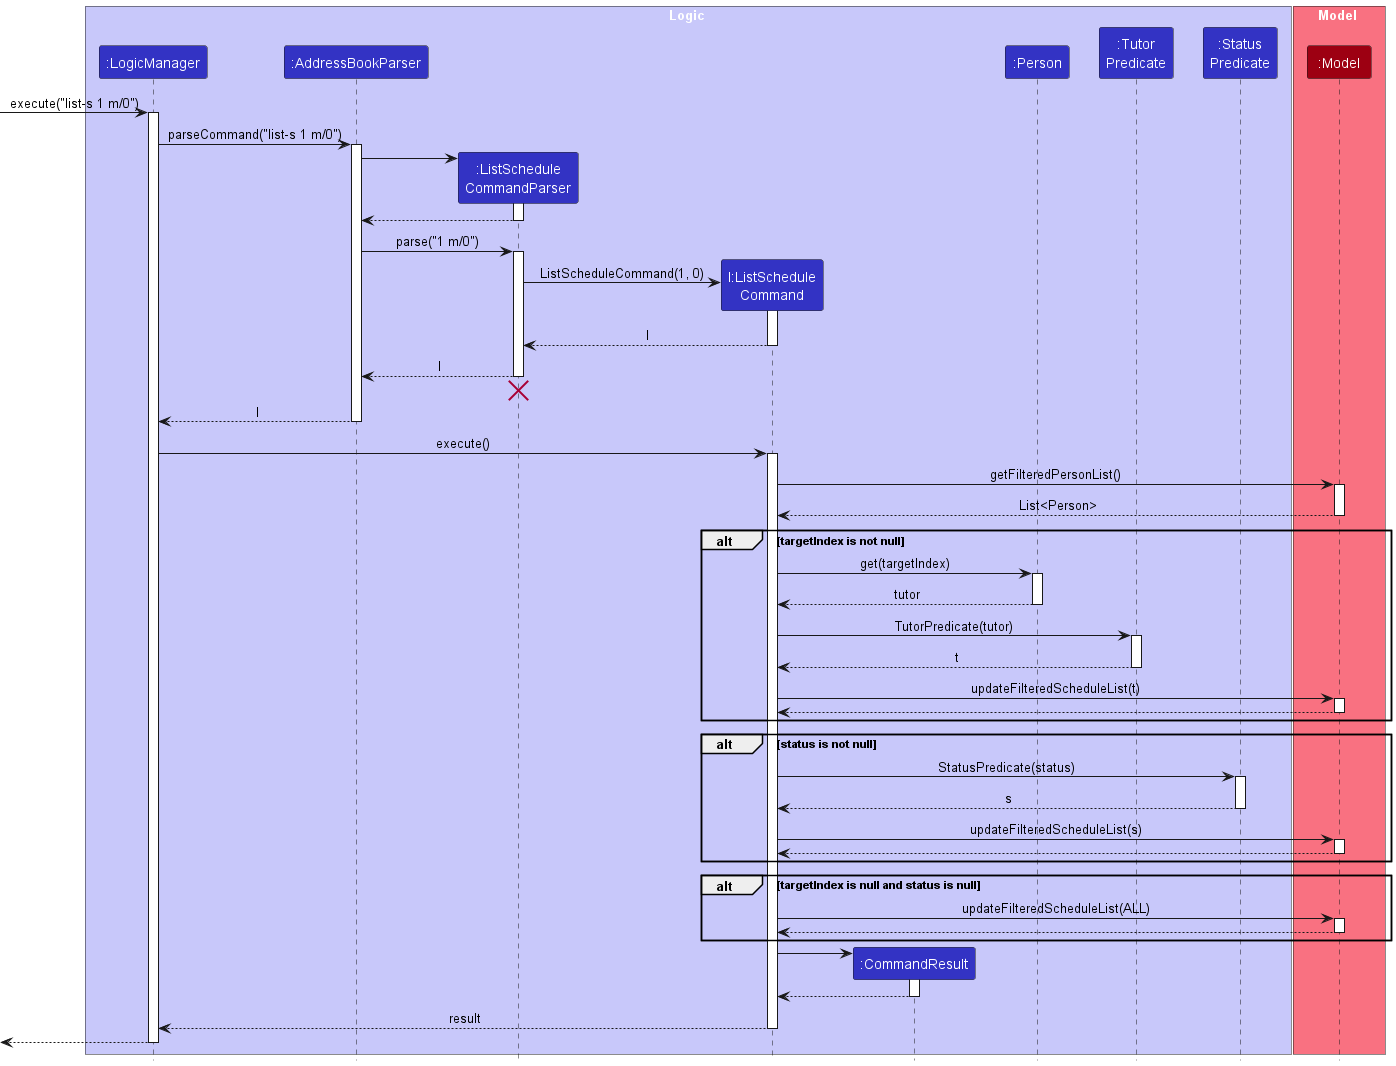

The diagram above was rendered by PlantUML. Its source (embedded in the PNG):
@startuml
!include style.puml
skinparam ArrowFontStyle plain

box Logic LOGIC_COLOR_T1
participant ":LogicManager" as LogicManager LOGIC_COLOR
participant ":AddressBookParser" as AddressBookParser LOGIC_COLOR
participant ":ListSchedule\nCommandParser" as ListScheduleCommandParser LOGIC_COLOR
participant "l:ListSchedule\nCommand" as ListScheduleCommand LOGIC_COLOR
participant ":CommandResult" as CommandResult LOGIC_COLOR
participant ":Person" as Person LOGIC_COLOR
participant ":Tutor\nPredicate" as TutorPredicate LOGIC_COLOR
participant ":Status\nPredicate" as StatusPredicate LOGIC_COLOR
end box

box Model MODEL_COLOR_T1
participant ":Model" as Model MODEL_COLOR
end box

[-> LogicManager : execute("list-s 1 m/0")
activate LogicManager

LogicManager -> AddressBookParser : parseCommand("list-s 1 m/0")
activate AddressBookParser

create ListScheduleCommandParser
AddressBookParser -> ListScheduleCommandParser
activate ListScheduleCommandParser

ListScheduleCommandParser --> AddressBookParser
deactivate ListScheduleCommandParser

AddressBookParser -> ListScheduleCommandParser : parse("1 m/0")
activate ListScheduleCommandParser

create ListScheduleCommand
ListScheduleCommandParser -> ListScheduleCommand : ListScheduleCommand(1, 0)
activate ListScheduleCommand

ListScheduleCommand --> ListScheduleCommandParser : l
deactivate ListScheduleCommand

ListScheduleCommandParser --> AddressBookParser : l
deactivate ListScheduleCommandParser
'Hidden arrow to position the destroy marker below the end of the activation bar.
ListScheduleCommandParser -[hidden]-> AddressBookParser
destroy ListScheduleCommandParser

AddressBookParser --> LogicManager : l
deactivate AddressBookParser

LogicManager -> ListScheduleCommand : execute()
activate ListScheduleCommand

ListScheduleCommand -> Model: getFilteredPersonList()
activate Model

Model --> ListScheduleCommand: List<Person>
deactivate Model

alt TRANSPARENT targetIndex is not null
    ListScheduleCommand -> Person: get(targetIndex)
    activate Person

    Person --> ListScheduleCommand: tutor
    deactivate Person

    ListScheduleCommand -> TutorPredicate: TutorPredicate(tutor)
    activate TutorPredicate

    TutorPredicate --> ListScheduleCommand : t
    deactivate TutorPredicate

    ListScheduleCommand -> Model: updateFilteredScheduleList(t)
    activate Model

    Model --> ListScheduleCommand:
    deactivate Model
end

alt TRANSPARENT status is not null
    ListScheduleCommand -> StatusPredicate: StatusPredicate(status)
    activate StatusPredicate

    StatusPredicate --> ListScheduleCommand : s
    deactivate StatusPredicate

    ListScheduleCommand -> Model: updateFilteredScheduleList(s)
    activate Model

    Model --> ListScheduleCommand:
    deactivate Model
end

alt TRANSPARENT targetIndex is null and status is null
    ListScheduleCommand -> Model: updateFilteredScheduleList(ALL)
    activate Model

    Model --> ListScheduleCommand:
    deactivate Model
end

create CommandResult
ListScheduleCommand -> CommandResult
activate CommandResult

CommandResult --> ListScheduleCommand
deactivate CommandResult

ListScheduleCommand --> LogicManager : result
deactivate ListScheduleCommand

[<-- LogicManager
deactivate LogicManager
@enduml